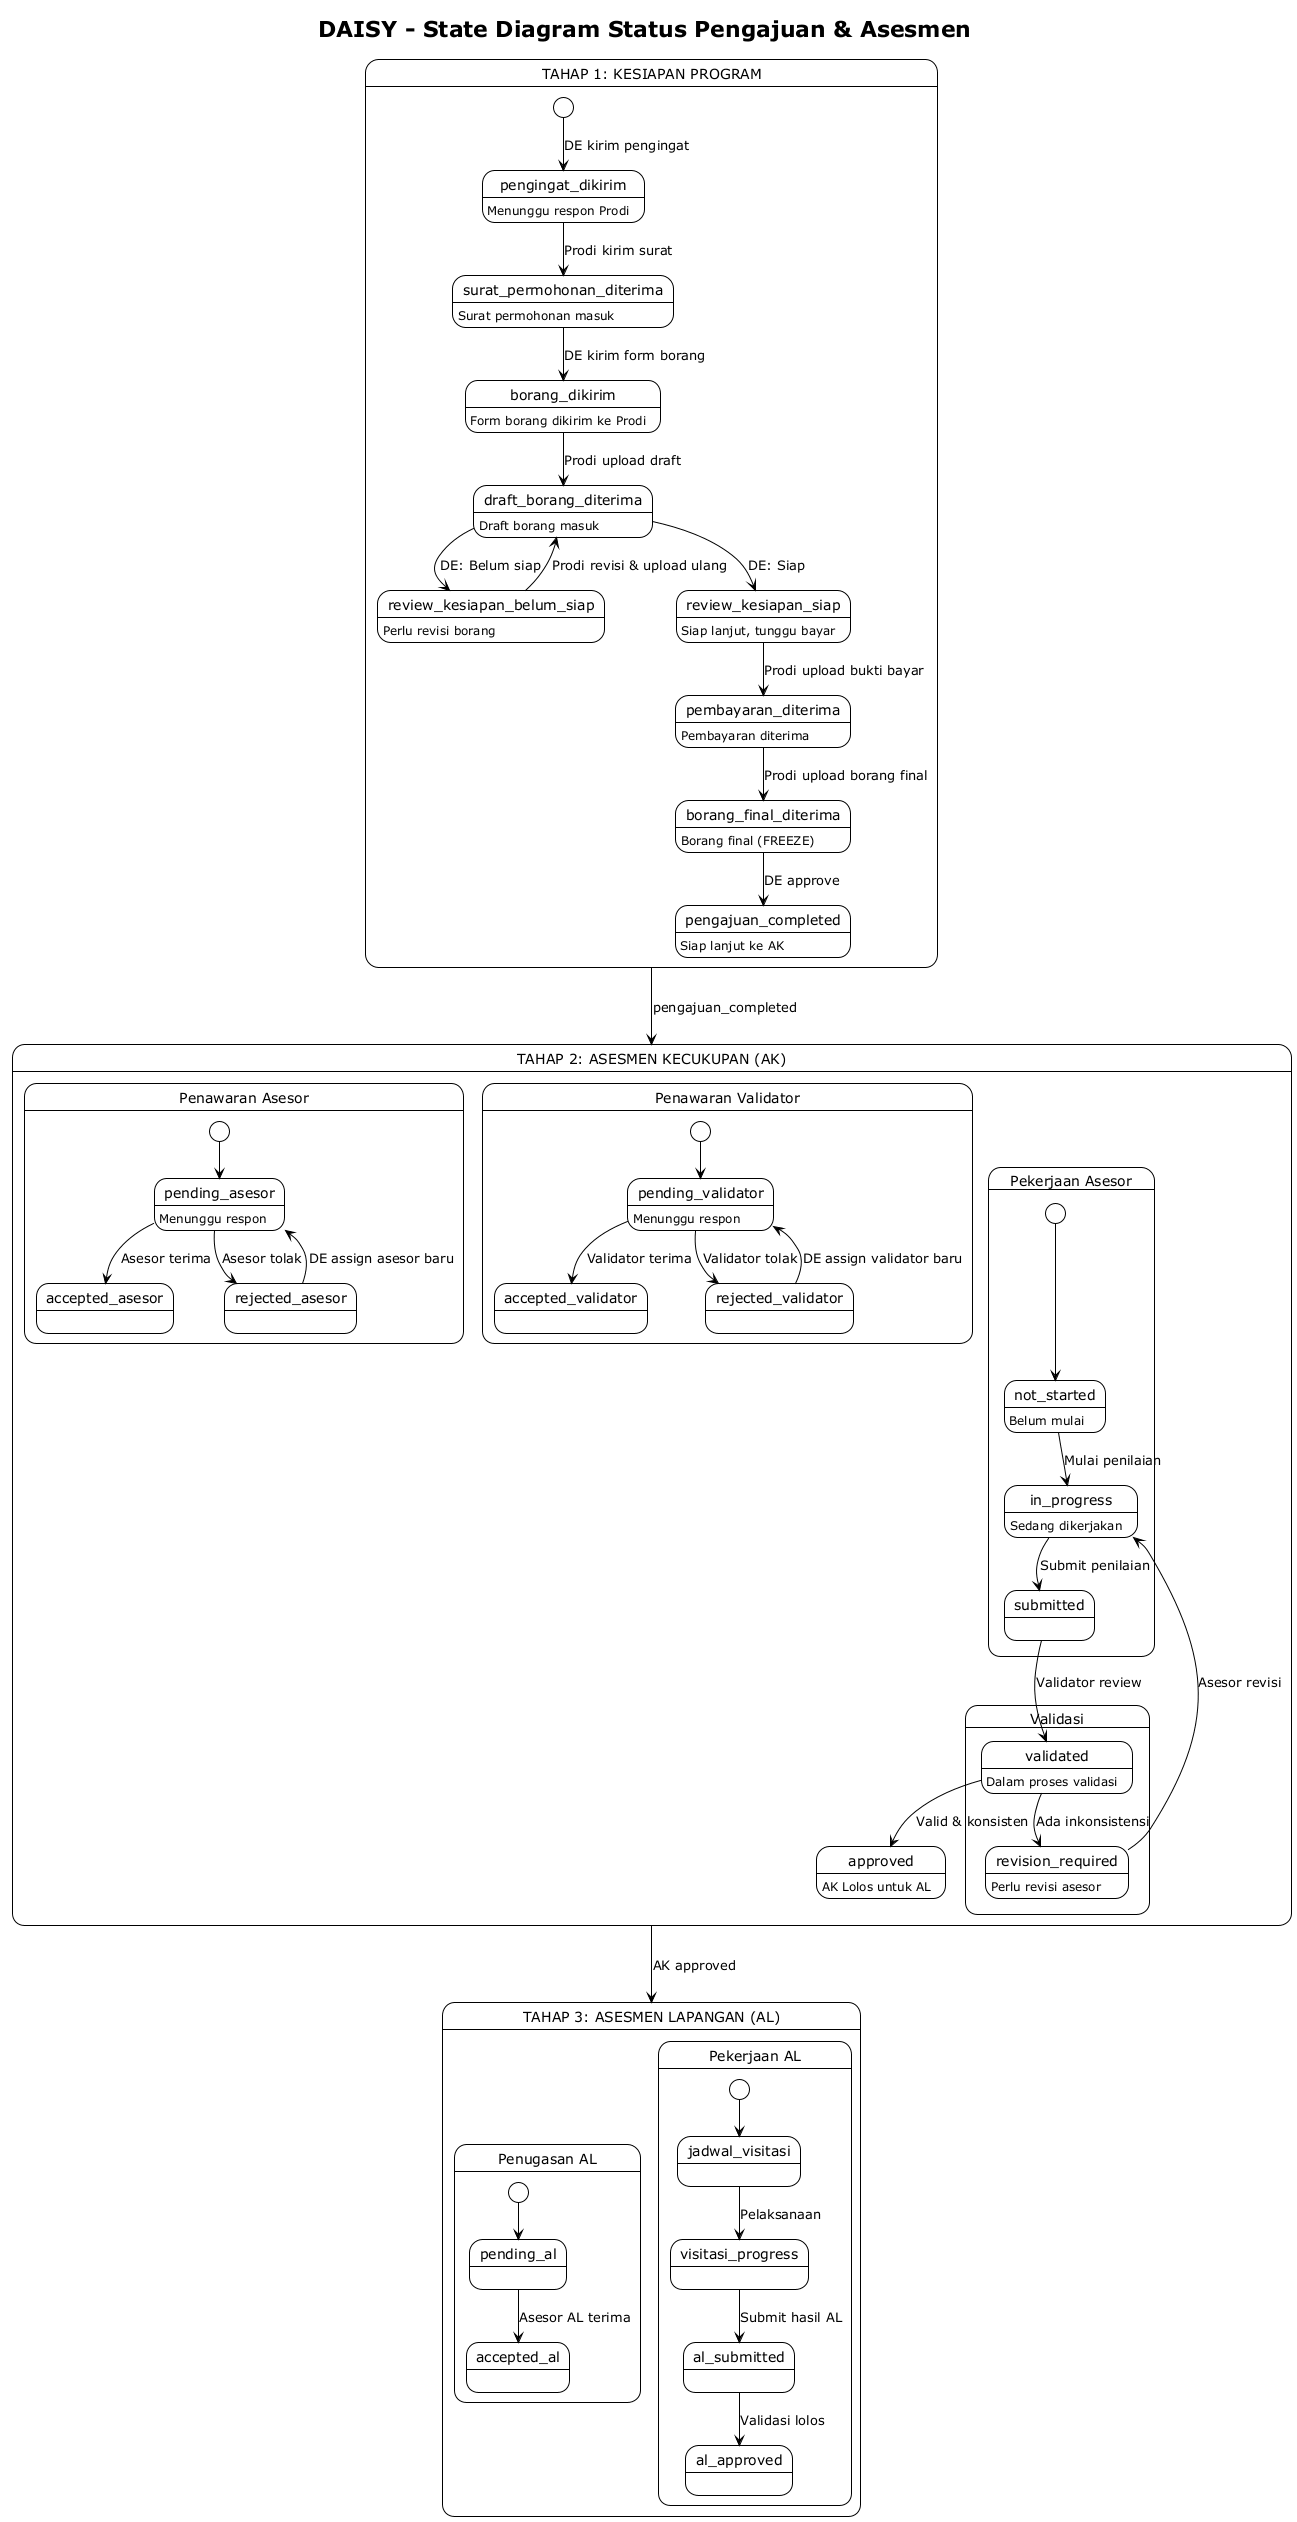

The diagram above was rendered by PlantUML. Its source (embedded in the PNG):
@startuml State_Akreditasi_DAISY

!theme plain
title **DAISY - State Diagram Status Pengajuan & Asesmen**

state "TAHAP 1: KESIAPAN PROGRAM" as Tahap1 {
    [*] --> pengingat_dikirim : DE kirim pengingat
    
    pengingat_dikirim : Menunggu respon Prodi
    pengingat_dikirim --> surat_permohonan_diterima : Prodi kirim surat
    
    surat_permohonan_diterima : Surat permohonan masuk
    surat_permohonan_diterima --> borang_dikirim : DE kirim form borang
    
    borang_dikirim : Form borang dikirim ke Prodi
    borang_dikirim --> draft_borang_diterima : Prodi upload draft
    
    draft_borang_diterima : Draft borang masuk
    draft_borang_diterima --> review_kesiapan_siap : DE: Siap
    draft_borang_diterima --> review_kesiapan_belum_siap : DE: Belum siap
    
    review_kesiapan_belum_siap : Perlu revisi borang
    review_kesiapan_belum_siap --> draft_borang_diterima : Prodi revisi & upload ulang
    
    review_kesiapan_siap : Siap lanjut, tunggu bayar
    review_kesiapan_siap --> pembayaran_diterima : Prodi upload bukti bayar
    
    pembayaran_diterima : Pembayaran diterima
    pembayaran_diterima --> borang_final_diterima : Prodi upload borang final
    
    borang_final_diterima : Borang final (FREEZE)
    borang_final_diterima --> pengajuan_completed : DE approve
    
    pengajuan_completed : Siap lanjut ke AK
}

state "TAHAP 2: ASESMEN KECUKUPAN (AK)" as Tahap2 {
    
    state "Penawaran Asesor" as PA {
        [*] --> pending_asesor
        pending_asesor : Menunggu respon
        pending_asesor --> accepted_asesor : Asesor terima
        pending_asesor --> rejected_asesor : Asesor tolak
        rejected_asesor --> pending_asesor : DE assign asesor baru
    }
    
    state "Pekerjaan Asesor" as PkA {
        [*] --> not_started
        not_started : Belum mulai
        not_started --> in_progress : Mulai penilaian
        in_progress : Sedang dikerjakan
        in_progress --> submitted : Submit penilaian
    }
    
    state "Penawaran Validator" as PV {
        [*] --> pending_validator
        pending_validator : Menunggu respon
        pending_validator --> accepted_validator : Validator terima
        pending_validator --> rejected_validator : Validator tolak
        rejected_validator --> pending_validator : DE assign validator baru
    }
    
    state "Validasi" as Val {
        submitted --> validated : Validator review
        validated : Dalam proses validasi
        validated --> approved : Valid & konsisten
        validated --> revision_required : Ada inkonsistensi
        revision_required : Perlu revisi asesor
        revision_required --> in_progress : Asesor revisi
    }
    
    approved : AK Lolos untuk AL
}

state "TAHAP 3: ASESMEN LAPANGAN (AL)" as Tahap3 {
    state "Penugasan AL" as PAL {
        [*] --> pending_al
        pending_al --> accepted_al : Asesor AL terima
    }
    
    state "Pekerjaan AL" as PkAL {
        [*] --> jadwal_visitasi
        jadwal_visitasi --> visitasi_progress : Pelaksanaan
        visitasi_progress --> al_submitted : Submit hasil AL
        al_submitted --> al_approved : Validasi lolos
    }
}

Tahap1 --> Tahap2 : pengajuan_completed
Tahap2 --> Tahap3 : AK approved

@enduml